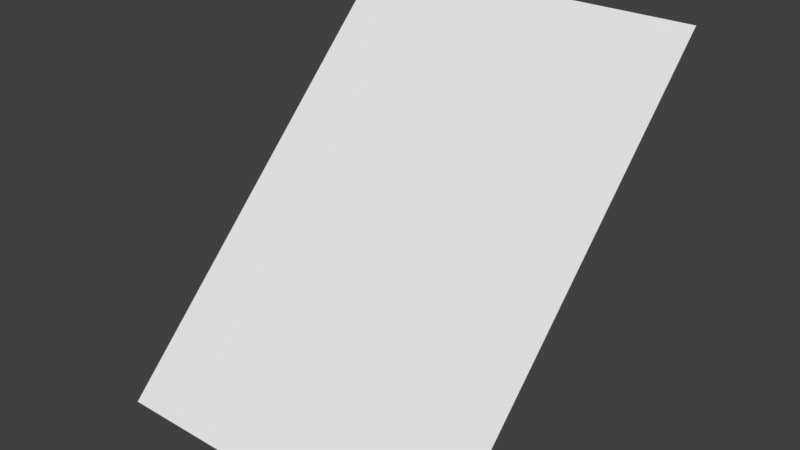 # Source: genericLOD3card_256ofs.blend  (saved by Blender 2.78.0; exported with 4.5.12 LTS)
import bpy
from mathutils import Matrix  # noqa: F401  (used for matrix-valued properties, if any)

bpy.ops.wm.read_factory_settings(use_empty=True)
scene = bpy.context.scene
scene.name = 'Scene'

# ---- collections
col_collection_1 = bpy.data.collections.new('Collection 1'); scene.collection.children.link(col_collection_1)

# ---- world
world_world = bpy.data.worlds.new('World'); scene.world = world_world
world_world.color = (0.05088, 0.05088, 0.05088)
world_world.use_sun_shadow = False
world_world.sun_shadow_jitter_overblur = 0.0
world_world.cycles.sampling_method = 'MANUAL'

# ---- meshes
me_genericlod3card_mesh = bpy.data.meshes.new('genericLOD3card.mesh')
me_genericlod3card_mesh.from_pydata([(-1.28, 3.84, 1.28), (-1.28, 1.28, -1.28), (1.28, 3.84, 1.28), (1.28, 1.28, -1.28)], [], [(0, 1, 3, 2)])
_uv = me_genericlod3card_mesh.uv_layers.new(name='UVMap')
_uv.uv.foreach_set('vector', [0.0, 1.0, 0.0, 0.0, 1.0, 0.0, 1.0, 1.0])
me_genericlod3card_mesh.use_remesh_preserve_volume = False
me_genericlod3card_mesh.use_remesh_preserve_attributes = False
me_genericlod3card_mesh.use_mirror_vertex_groups = False
me_genericlod3card_mesh.update()

# ---- objects
ob_genericlod3card_256ofs_mesh = bpy.data.objects.new('genericLOD3card_256ofs_mesh', me_genericlod3card_mesh)

# ---- transforms, parenting, visibility, modifiers, constraints
ob_genericlod3card_256ofs_mesh.location = (0.0, 0.0, 0.0)
ob_genericlod3card_256ofs_mesh.lineart.crease_threshold = 0.0

# ---- collection membership
col_collection_1.objects.link(ob_genericlod3card_256ofs_mesh)

# ---- scene / render settings (as saved in the file)
scene.frame_start = 1; scene.frame_end = 2; scene.frame_set(1)
scene.render.engine = 'BLENDER_EEVEE_NEXT'
scene.render.resolution_percentage = 50
scene.render.dither_intensity = 0.0
scene.cycles.use_denoising = False
scene.cycles.samples = 128
scene.cycles.sampling_pattern = 'TABULATED_SOBOL'
scene.cycles.light_sampling_threshold = 0.0
scene.cycles.use_adaptive_sampling = False
scene.cycles.use_light_tree = False
scene.cycles.blur_glossy = 0.0
scene.cycles.sample_clamp_indirect = 0.0
scene.view_settings.view_transform = 'Standard'
bpy.context.view_layer.update()

# ---- added for rendering (the .blend has no active camera and no usable light): camera, sun
cam_auto = bpy.data.cameras.new('AutoCamera')
cam_auto.lens = 50.0
cam_auto.sensor_width = 36.0
cam_auto.clip_end = 1000.0
ob_auto_camera = bpy.data.objects.new('AutoCamera', cam_auto)
scene.collection.objects.link(ob_auto_camera)
ob_auto_camera.location = (4.10249, -2.36299, 3.28199)
ob_auto_camera.rotation_euler = (1.09748, -7.21219e-08, 0.694738)
scene.camera = ob_auto_camera
light_auto_sun = bpy.data.lights.new('AutoSun', 'SUN')
light_auto_sun.energy = 3.0
light_auto_sun.angle = 0.0523599
ob_auto_sun = bpy.data.objects.new('AutoSun', light_auto_sun)
scene.collection.objects.link(ob_auto_sun)
ob_auto_sun.rotation_euler = (0.872665, 0.174533, 0.523599)
bpy.context.view_layer.update()
